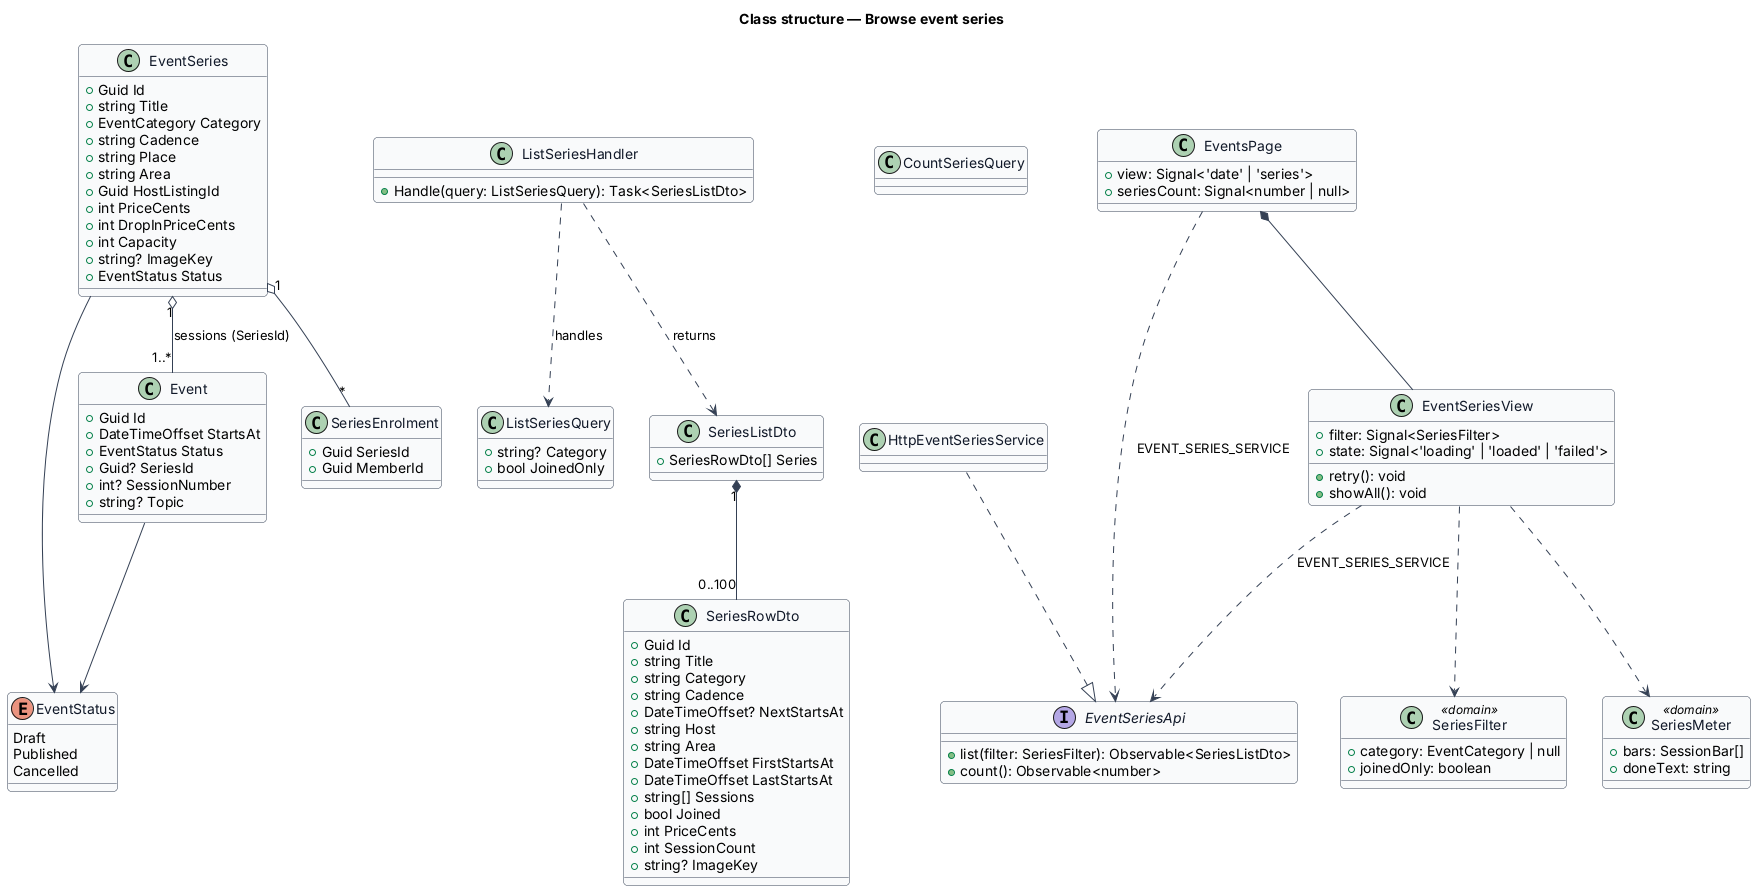

The diagram above was rendered by PlantUML. Its source (embedded in the PNG):
@startuml
skinparam backgroundColor #FFFFFF
skinparam shadowing false
skinparam roundcorner 8
skinparam defaultFontName Arial
skinparam ArrowColor #344054
skinparam class {
  BorderColor #344054
  FontColor #101828
  BackgroundColor #F9FAFB
}
title Class structure — Browse event series

enum EventStatus {
  Draft
  Published
  Cancelled
}
class EventSeries {
  +Guid Id
  +string Title
  +EventCategory Category
  +string Cadence
  +string Place
  +string Area
  +Guid HostListingId
  +int PriceCents
  +int DropInPriceCents
  +int Capacity
  +string? ImageKey
  +EventStatus Status
}
class Event {
  +Guid Id
  +DateTimeOffset StartsAt
  +EventStatus Status
  +Guid? SeriesId
  +int? SessionNumber
  +string? Topic
}
class SeriesEnrolment {
  +Guid SeriesId
  +Guid MemberId
}
class ListSeriesQuery {
  +string? Category
  +bool JoinedOnly
}
class ListSeriesHandler {
  +Handle(query: ListSeriesQuery): Task<SeriesListDto>
}
class CountSeriesQuery
class SeriesListDto {
  +SeriesRowDto[] Series
}
class SeriesRowDto {
  +Guid Id
  +string Title
  +string Category
  +string Cadence
  +DateTimeOffset? NextStartsAt
  +string Host
  +string Area
  +DateTimeOffset FirstStartsAt
  +DateTimeOffset LastStartsAt
  +string[] Sessions
  +bool Joined
  +int PriceCents
  +int SessionCount
  +string? ImageKey
}
interface EventSeriesApi {
  +list(filter: SeriesFilter): Observable<SeriesListDto>
  +count(): Observable<number>
}
class HttpEventSeriesService
class EventsPage {
  +view: Signal<'date' | 'series'>
  +seriesCount: Signal<number | null>
}
class EventSeriesView {
  +filter: Signal<SeriesFilter>
  +state: Signal<'loading' | 'loaded' | 'failed'>
  +retry(): void
  +showAll(): void
}
class SeriesFilter <<domain>> {
  +category: EventCategory | null
  +joinedOnly: boolean
}
class SeriesMeter <<domain>> {
  +bars: SessionBar[]
  +doneText: string
}
HttpEventSeriesService ..|> EventSeriesApi
EventsPage *-- EventSeriesView
EventsPage ..> EventSeriesApi : EVENT_SERIES_SERVICE
EventSeriesView ..> EventSeriesApi : EVENT_SERIES_SERVICE
EventSeriesView ..> SeriesFilter
EventSeriesView ..> SeriesMeter
ListSeriesHandler ..> ListSeriesQuery : handles
ListSeriesHandler ..> SeriesListDto : returns
SeriesListDto "1" *-- "0..100" SeriesRowDto
EventSeries "1" o-- "1..*" Event : sessions (SeriesId)
EventSeries "1" o-- "*" SeriesEnrolment
EventSeries --> EventStatus
Event --> EventStatus
@enduml